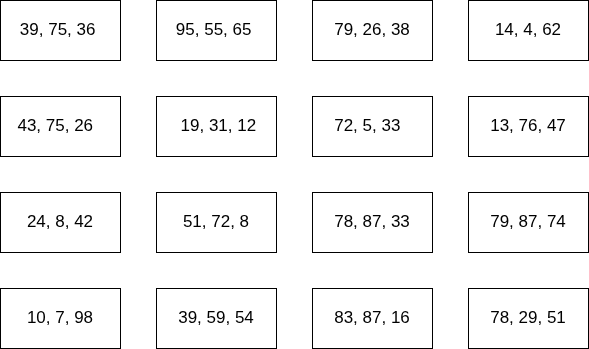

The diagram above was exported from draw.io. Its source (the exported page's mxGraphModel, read from the mxfile embedded in the PNG):
<mxGraphModel dx="1414" dy="892" grid="1" gridSize="12" guides="1" tooltips="1" connect="1" arrows="1" fold="1" page="0" pageScale="1" pageWidth="827" pageHeight="1169" math="0" shadow="0">
  <root>
    <mxCell id="0" />
    <mxCell id="1" parent="0" />
    <mxCell id="KsO96t8olhx4tnzDOOpf-1" parent="1" style="rounded=0;whiteSpace=wrap;html=1;fontSize=17;" value="39, 75, 36&amp;nbsp;" vertex="1">
      <mxGeometry height="60" width="120" x="144" y="252" as="geometry" />
    </mxCell>
    <mxCell id="KsO96t8olhx4tnzDOOpf-2" parent="1" style="rounded=0;whiteSpace=wrap;html=1;fontSize=17;" value="95, 55, 65&amp;nbsp;" vertex="1">
      <mxGeometry height="60" width="120" x="300" y="252" as="geometry" />
    </mxCell>
    <mxCell id="KsO96t8olhx4tnzDOOpf-3" parent="1" style="rounded=0;whiteSpace=wrap;html=1;fontSize=17;" value="79, 26, 38" vertex="1">
      <mxGeometry height="60" width="120" x="456" y="252" as="geometry" />
    </mxCell>
    <mxCell id="KsO96t8olhx4tnzDOOpf-4" parent="1" style="rounded=0;whiteSpace=wrap;html=1;fontSize=17;" value="14, 4, 62" vertex="1">
      <mxGeometry height="60" width="120" x="612" y="252" as="geometry" />
    </mxCell>
    <mxCell id="KsO96t8olhx4tnzDOOpf-5" parent="1" style="rounded=0;whiteSpace=wrap;html=1;fontSize=17;" value="43, 75, 26&amp;nbsp;&amp;nbsp;" vertex="1">
      <mxGeometry height="60" width="120" x="144" y="348" as="geometry" />
    </mxCell>
    <mxCell id="KsO96t8olhx4tnzDOOpf-6" parent="1" style="rounded=0;whiteSpace=wrap;html=1;fontSize=17;" value="&amp;nbsp; &amp;nbsp;19, 31, 12&amp;nbsp;&amp;nbsp;" vertex="1">
      <mxGeometry height="60" width="120" x="300" y="348" as="geometry" />
    </mxCell>
    <mxCell id="KsO96t8olhx4tnzDOOpf-7" parent="1" style="rounded=0;whiteSpace=wrap;html=1;fontSize=17;" value="72, 5, 33&amp;nbsp;&amp;nbsp;" vertex="1">
      <mxGeometry height="60" width="120" x="456" y="348" as="geometry" />
    </mxCell>
    <mxCell id="KsO96t8olhx4tnzDOOpf-8" parent="1" style="rounded=0;whiteSpace=wrap;html=1;fontSize=17;" value="13, 76, 47" vertex="1">
      <mxGeometry height="60" width="120" x="612" y="348" as="geometry" />
    </mxCell>
    <mxCell id="KsO96t8olhx4tnzDOOpf-9" parent="1" style="rounded=0;whiteSpace=wrap;html=1;fontSize=17;" value="24, 8, 42" vertex="1">
      <mxGeometry height="60" width="120" x="144" y="444" as="geometry" />
    </mxCell>
    <mxCell id="KsO96t8olhx4tnzDOOpf-10" parent="1" style="rounded=0;whiteSpace=wrap;html=1;fontSize=17;" value="51, 72, 8" vertex="1">
      <mxGeometry height="60" width="120" x="300" y="444" as="geometry" />
    </mxCell>
    <mxCell id="KsO96t8olhx4tnzDOOpf-11" parent="1" style="rounded=0;whiteSpace=wrap;html=1;fontSize=17;" value="78, 87, 33" vertex="1">
      <mxGeometry height="60" width="120" x="456" y="444" as="geometry" />
    </mxCell>
    <mxCell id="KsO96t8olhx4tnzDOOpf-12" parent="1" style="rounded=0;whiteSpace=wrap;html=1;fontSize=17;" value="79, 87, 74" vertex="1">
      <mxGeometry height="60" width="120" x="612" y="444" as="geometry" />
    </mxCell>
    <mxCell id="KsO96t8olhx4tnzDOOpf-13" parent="1" style="rounded=0;whiteSpace=wrap;html=1;fontSize=17;" value="10, 7, 98" vertex="1">
      <mxGeometry height="60" width="120" x="144" y="540" as="geometry" />
    </mxCell>
    <mxCell id="KsO96t8olhx4tnzDOOpf-14" parent="1" style="rounded=0;whiteSpace=wrap;html=1;fontSize=17;" value="39, 59, 54" vertex="1">
      <mxGeometry height="60" width="120" x="300" y="540" as="geometry" />
    </mxCell>
    <mxCell id="KsO96t8olhx4tnzDOOpf-15" parent="1" style="rounded=0;whiteSpace=wrap;html=1;fontSize=17;" value="83, 87, 16" vertex="1">
      <mxGeometry height="60" width="120" x="456" y="540" as="geometry" />
    </mxCell>
    <mxCell id="KsO96t8olhx4tnzDOOpf-16" parent="1" style="rounded=0;whiteSpace=wrap;html=1;fontSize=17;" value="78, 29, 51" vertex="1">
      <mxGeometry height="60" width="120" x="612" y="540" as="geometry" />
    </mxCell>
  </root>
</mxGraphModel>